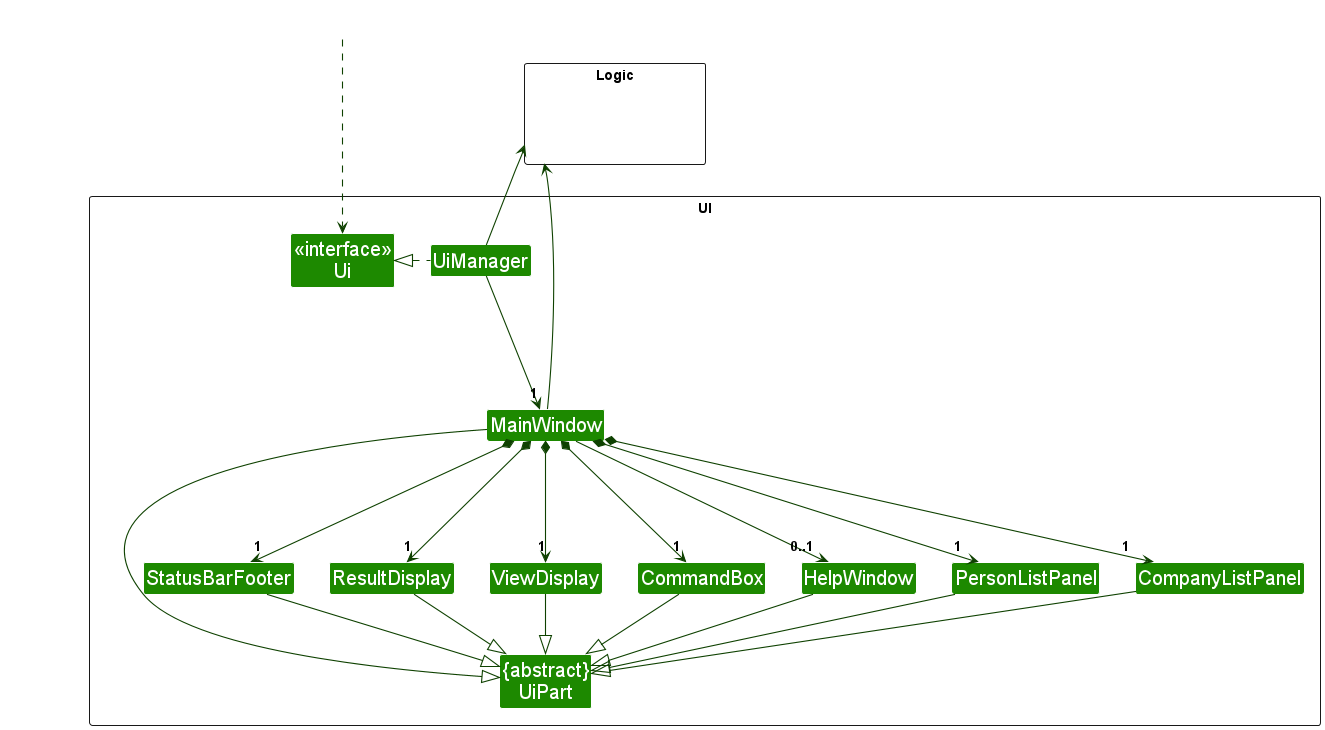

The diagram above was rendered by PlantUML. Its source (embedded in the PNG):
@startuml
!include style.puml
skinparam arrowThickness 1.1
skinparam arrowColor UI_COLOR_T4
skinparam classBackgroundColor UI_COLOR

package UI <<Rectangle>>{
Class "<<interface>>\nUi" as Ui
Class "{abstract}\nUiPart" as UiPart
Class UiManager
Class MainWindow
Class ViewDisplay
Class HelpWindow
Class ResultDisplay
Class PersonListPanel
Class StatusBarFooter
Class CommandBox
Class CompanyListPanel
}

package Logic <<Rectangle>> {
Class HiddenLogic #FFFFFF
}

Class HiddenOutside #FFFFFF
HiddenOutside ...> Ui

UiManager .left.|> Ui
UiManager -down--> "1" MainWindow
MainWindow *-down->  "1" CommandBox
MainWindow *-down-> "1" ResultDisplay
MainWindow *-down-> "1" ViewDisplay
MainWindow *-down-> "1" PersonListPanel
MainWindow *-down--> "1" CompanyListPanel
MainWindow *-down-> "1" StatusBarFooter
MainWindow --> "0..1" HelpWindow

MainWindow -left-|> UiPart

ResultDisplay --|> UiPart
ViewDisplay --|> UiPart
CommandBox --|> UiPart
PersonListPanel --|> UiPart
CompanyListPanel --|> UiPart
StatusBarFooter --|> UiPart
HelpWindow --|> UiPart

UiManager -up-> Logic
MainWindow -up-> Logic

CompanyListPanel -[hidden]left- PersonListPanel
PersonListPanel -[hidden]left- HelpWindow
HelpWindow -[hidden]left- CommandBox
CommandBox -[hidden]left- ViewDisplay
ViewDisplay -[hidden]left- ResultDisplay
ResultDisplay -[hidden]left- StatusBarFooter

MainWindow -[hidden]-|> UiPart
@enduml